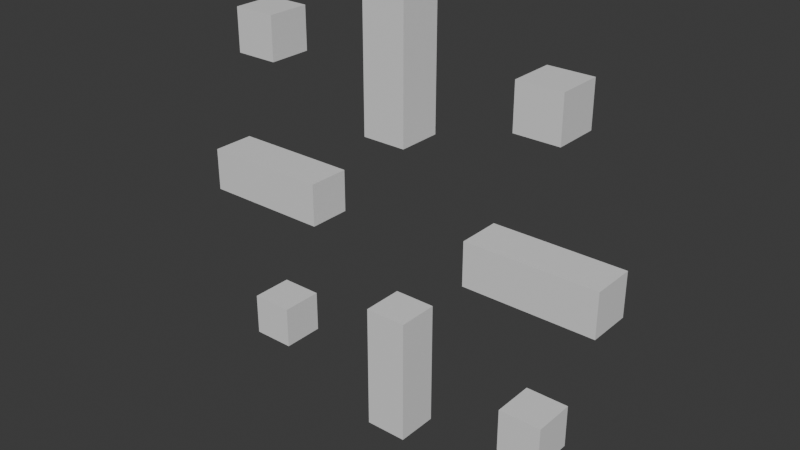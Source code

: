 # Source: crosshair.blend  (saved by Blender 4.0.36; exported with 4.5.12 LTS)
import bpy
from mathutils import Matrix  # noqa: F401  (used for matrix-valued properties, if any)

bpy.ops.wm.read_factory_settings(use_empty=True)
scene = bpy.context.scene
scene.name = 'Scene'

# ---- collections
col_collection = bpy.data.collections.new('Collection'); scene.collection.children.link(col_collection)

# ---- materials (node trees are filled in below, after node groups)
mat_material = bpy.data.materials.new('Material')
mat_material.alpha_threshold = 0.0
mat_material.use_transparent_shadow = False
mat_material.roughness = 0.5
mat_material.line_color = (0.0, 0.0, 0.0, 1.0)
mat_material_001 = bpy.data.materials.new('Material.001')
mat_material_001.alpha_threshold = 0.0
mat_material_001.use_transparent_shadow = False
mat_material_001.roughness = 0.5
mat_material_001.line_color = (0.0, 0.0, 0.0, 1.0)
mat_material_002 = bpy.data.materials.new('Material.002')
mat_material_002.alpha_threshold = 0.0
mat_material_002.use_transparent_shadow = False
mat_material_002.roughness = 0.5
mat_material_002.line_color = (0.0, 0.0, 0.0, 1.0)
mat_material_003 = bpy.data.materials.new('Material.003')
mat_material_003.alpha_threshold = 0.0
mat_material_003.use_transparent_shadow = False
mat_material_003.roughness = 0.5
mat_material_003.line_color = (0.0, 0.0, 0.0, 1.0)
mat_material_004 = bpy.data.materials.new('Material.004')
mat_material_004.alpha_threshold = 0.0
mat_material_004.use_transparent_shadow = False
mat_material_004.roughness = 0.5
mat_material_004.line_color = (0.0, 0.0, 0.0, 1.0)
mat_material_005 = bpy.data.materials.new('Material.005')
mat_material_005.alpha_threshold = 0.0
mat_material_005.use_transparent_shadow = False
mat_material_005.roughness = 0.5
mat_material_005.line_color = (0.0, 0.0, 0.0, 1.0)
mat_material_006 = bpy.data.materials.new('Material.006')
mat_material_006.alpha_threshold = 0.0
mat_material_006.use_transparent_shadow = False
mat_material_006.roughness = 0.5
mat_material_006.line_color = (0.0, 0.0, 0.0, 1.0)
mat_material_007 = bpy.data.materials.new('Material.007')
mat_material_007.alpha_threshold = 0.0
mat_material_007.use_transparent_shadow = False
mat_material_007.roughness = 0.5
mat_material_007.line_color = (0.0, 0.0, 0.0, 1.0)

# ---- material node trees
mat_material.use_nodes = True; mat_material.node_tree.nodes.clear()
_N = mat_material.node_tree.nodes; _L = mat_material.node_tree.links
n0 = _N.new('ShaderNodeOutputMaterial'); n0.name = 'Material Output'; n0.location = (300, 300)
n1 = _N.new('ShaderNodeBsdfPrincipled'); n1.name = 'Principled BSDF'; n1.location = (10, 300)
n1.inputs[3].default_value = 1.45
_L.new(n1.outputs[0], n0.inputs[0])
n0.is_active_output = True
mat_material_001.use_nodes = True; mat_material_001.node_tree.nodes.clear()
_N = mat_material_001.node_tree.nodes; _L = mat_material_001.node_tree.links
n0 = _N.new('ShaderNodeOutputMaterial'); n0.name = 'Material Output'; n0.location = (300, 300)
n1 = _N.new('ShaderNodeBsdfPrincipled'); n1.name = 'Principled BSDF'; n1.location = (10, 300)
n1.inputs[3].default_value = 1.45
_L.new(n1.outputs[0], n0.inputs[0])
n0.is_active_output = True
mat_material_002.use_nodes = True; mat_material_002.node_tree.nodes.clear()
_N = mat_material_002.node_tree.nodes; _L = mat_material_002.node_tree.links
n0 = _N.new('ShaderNodeOutputMaterial'); n0.name = 'Material Output'; n0.location = (300, 300)
n1 = _N.new('ShaderNodeBsdfPrincipled'); n1.name = 'Principled BSDF'; n1.location = (10, 300)
n1.inputs[3].default_value = 1.45
_L.new(n1.outputs[0], n0.inputs[0])
n0.is_active_output = True
mat_material_003.use_nodes = True; mat_material_003.node_tree.nodes.clear()
_N = mat_material_003.node_tree.nodes; _L = mat_material_003.node_tree.links
n0 = _N.new('ShaderNodeOutputMaterial'); n0.name = 'Material Output'; n0.location = (300, 300)
n1 = _N.new('ShaderNodeBsdfPrincipled'); n1.name = 'Principled BSDF'; n1.location = (10, 300)
n1.inputs[3].default_value = 1.45
_L.new(n1.outputs[0], n0.inputs[0])
n0.is_active_output = True
mat_material_004.use_nodes = True; mat_material_004.node_tree.nodes.clear()
_N = mat_material_004.node_tree.nodes; _L = mat_material_004.node_tree.links
n0 = _N.new('ShaderNodeOutputMaterial'); n0.name = 'Material Output'; n0.location = (300, 300)
n1 = _N.new('ShaderNodeBsdfPrincipled'); n1.name = 'Principled BSDF'; n1.location = (10, 300)
n1.inputs[3].default_value = 1.45
_L.new(n1.outputs[0], n0.inputs[0])
n0.is_active_output = True
mat_material_005.use_nodes = True; mat_material_005.node_tree.nodes.clear()
_N = mat_material_005.node_tree.nodes; _L = mat_material_005.node_tree.links
n0 = _N.new('ShaderNodeOutputMaterial'); n0.name = 'Material Output'; n0.location = (300, 300)
n1 = _N.new('ShaderNodeBsdfPrincipled'); n1.name = 'Principled BSDF'; n1.location = (10, 300)
n1.inputs[3].default_value = 1.45
_L.new(n1.outputs[0], n0.inputs[0])
n0.is_active_output = True
mat_material_006.use_nodes = True; mat_material_006.node_tree.nodes.clear()
_N = mat_material_006.node_tree.nodes; _L = mat_material_006.node_tree.links
n0 = _N.new('ShaderNodeOutputMaterial'); n0.name = 'Material Output'; n0.location = (300, 300)
n1 = _N.new('ShaderNodeBsdfPrincipled'); n1.name = 'Principled BSDF'; n1.location = (10, 300)
n1.inputs[3].default_value = 1.45
_L.new(n1.outputs[0], n0.inputs[0])
n0.is_active_output = True
mat_material_007.use_nodes = True; mat_material_007.node_tree.nodes.clear()
_N = mat_material_007.node_tree.nodes; _L = mat_material_007.node_tree.links
n0 = _N.new('ShaderNodeOutputMaterial'); n0.name = 'Material Output'; n0.location = (300, 300)
n1 = _N.new('ShaderNodeBsdfPrincipled'); n1.name = 'Principled BSDF'; n1.location = (10, 300)
n1.inputs[3].default_value = 1.45
_L.new(n1.outputs[0], n0.inputs[0])
n0.is_active_output = True

# ---- world
world_world = bpy.data.worlds.new('World'); scene.world = world_world
world_world.use_nodes = True; world_world.node_tree.nodes.clear()
_N = world_world.node_tree.nodes; _L = world_world.node_tree.links
n0 = _N.new('ShaderNodeOutputWorld'); n0.name = 'World Output'; n0.location = (300, 300)
n1 = _N.new('ShaderNodeBackground'); n1.name = 'Background'; n1.location = (10, 300)
n1.inputs[0].default_value = (0.05088, 0.05088, 0.05088, 1.0)
_L.new(n1.outputs[0], n0.inputs[0])
n0.is_active_output = True
world_world.color = (0.05088, 0.05088, 0.05088)
world_world.use_sun_shadow = False
world_world.sun_shadow_jitter_overblur = 0.0

# ---- meshes
me_cube = bpy.data.meshes.new('Cube')
me_cube.from_pydata([(1.0, 1.0, 1.0), (1.0, 1.0, -1.0), (1.0, -1.0, 1.0), (1.0, -1.0, -1.0), (-1.0, 1.0, 1.0), (-1.0, 1.0, -1.0), (-1.0, -1.0, 1.0), (-1.0, -1.0, -1.0)], [], [(0, 4, 6, 2), (3, 2, 6, 7), (7, 6, 4, 5), (5, 1, 3, 7), (1, 0, 2, 3), (5, 4, 0, 1)])
_uv = me_cube.uv_layers.new(name='UVMap')
_uv.uv.foreach_set('vector', [0.625, 0.5, 0.875, 0.5, 0.875, 0.75, 0.625, 0.75, 0.375, 0.75, 0.625, 0.75, 0.625, 1.0, 0.375, 1.0, 0.375, 0.0, 0.625, 0.0, 0.625, 0.25, 0.375, 0.25, 0.125, 0.5, 0.375, 0.5, 0.375, 0.75, 0.125, 0.75, 0.375, 0.5, 0.625, 0.5, 0.625, 0.75, 0.375, 0.75, 0.375, 0.25, 0.625, 0.25, 0.625, 0.5, 0.375, 0.5])
me_cube.materials.append(mat_material)
me_cube.use_mirror_vertex_groups = False
me_cube.update()
me_cube_001 = bpy.data.meshes.new('Cube.001')
me_cube_001.from_pydata([(1.0, 1.0, 1.0), (1.0, 1.0, -1.0), (1.0, -1.0, 1.0), (1.0, -1.0, -1.0), (-1.0, 1.0, 1.0), (-1.0, 1.0, -1.0), (-1.0, -1.0, 1.0), (-1.0, -1.0, -1.0)], [], [(0, 4, 6, 2), (3, 2, 6, 7), (7, 6, 4, 5), (5, 1, 3, 7), (1, 0, 2, 3), (5, 4, 0, 1)])
_uv = me_cube_001.uv_layers.new(name='UVMap')
_uv.uv.foreach_set('vector', [0.625, 0.5, 0.875, 0.5, 0.875, 0.75, 0.625, 0.75, 0.375, 0.75, 0.625, 0.75, 0.625, 1.0, 0.375, 1.0, 0.375, 0.0, 0.625, 0.0, 0.625, 0.25, 0.375, 0.25, 0.125, 0.5, 0.375, 0.5, 0.375, 0.75, 0.125, 0.75, 0.375, 0.5, 0.625, 0.5, 0.625, 0.75, 0.375, 0.75, 0.375, 0.25, 0.625, 0.25, 0.625, 0.5, 0.375, 0.5])
me_cube_001.materials.append(mat_material_001)
me_cube_001.use_mirror_vertex_groups = False
me_cube_001.update()
me_cube_002 = bpy.data.meshes.new('Cube.002')
me_cube_002.from_pydata([(1.0, 1.0, 1.0), (1.0, 1.0, -1.0), (1.0, -1.0, 1.0), (1.0, -1.0, -1.0), (-1.0, 1.0, 1.0), (-1.0, 1.0, -1.0), (-1.0, -1.0, 1.0), (-1.0, -1.0, -1.0)], [], [(0, 4, 6, 2), (3, 2, 6, 7), (7, 6, 4, 5), (5, 1, 3, 7), (1, 0, 2, 3), (5, 4, 0, 1)])
_uv = me_cube_002.uv_layers.new(name='UVMap')
_uv.uv.foreach_set('vector', [0.625, 0.5, 0.875, 0.5, 0.875, 0.75, 0.625, 0.75, 0.375, 0.75, 0.625, 0.75, 0.625, 1.0, 0.375, 1.0, 0.375, 0.0, 0.625, 0.0, 0.625, 0.25, 0.375, 0.25, 0.125, 0.5, 0.375, 0.5, 0.375, 0.75, 0.125, 0.75, 0.375, 0.5, 0.625, 0.5, 0.625, 0.75, 0.375, 0.75, 0.375, 0.25, 0.625, 0.25, 0.625, 0.5, 0.375, 0.5])
me_cube_002.materials.append(mat_material_002)
me_cube_002.use_mirror_vertex_groups = False
me_cube_002.update()
me_cube_003 = bpy.data.meshes.new('Cube.003')
me_cube_003.from_pydata([(1.0, 1.0, 1.0), (1.0, 1.0, -1.0), (1.0, -1.0, 1.0), (1.0, -1.0, -1.0), (-1.0, 1.0, 1.0), (-1.0, 1.0, -1.0), (-1.0, -1.0, 1.0), (-1.0, -1.0, -1.0)], [], [(0, 4, 6, 2), (3, 2, 6, 7), (7, 6, 4, 5), (5, 1, 3, 7), (1, 0, 2, 3), (5, 4, 0, 1)])
_uv = me_cube_003.uv_layers.new(name='UVMap')
_uv.uv.foreach_set('vector', [0.625, 0.5, 0.875, 0.5, 0.875, 0.75, 0.625, 0.75, 0.375, 0.75, 0.625, 0.75, 0.625, 1.0, 0.375, 1.0, 0.375, 0.0, 0.625, 0.0, 0.625, 0.25, 0.375, 0.25, 0.125, 0.5, 0.375, 0.5, 0.375, 0.75, 0.125, 0.75, 0.375, 0.5, 0.625, 0.5, 0.625, 0.75, 0.375, 0.75, 0.375, 0.25, 0.625, 0.25, 0.625, 0.5, 0.375, 0.5])
me_cube_003.materials.append(mat_material_003)
me_cube_003.use_mirror_vertex_groups = False
me_cube_003.update()
me_cube_004 = bpy.data.meshes.new('Cube.004')
me_cube_004.from_pydata([(1.0, 1.0, 1.0), (1.0, 1.0, -1.0), (1.0, -1.0, 1.0), (1.0, -1.0, -1.0), (-1.0, 1.0, 1.0), (-1.0, 1.0, -1.0), (-1.0, -1.0, 1.0), (-1.0, -1.0, -1.0)], [], [(0, 4, 6, 2), (3, 2, 6, 7), (7, 6, 4, 5), (5, 1, 3, 7), (1, 0, 2, 3), (5, 4, 0, 1)])
_uv = me_cube_004.uv_layers.new(name='UVMap')
_uv.uv.foreach_set('vector', [0.625, 0.5, 0.875, 0.5, 0.875, 0.75, 0.625, 0.75, 0.375, 0.75, 0.625, 0.75, 0.625, 1.0, 0.375, 1.0, 0.375, 0.0, 0.625, 0.0, 0.625, 0.25, 0.375, 0.25, 0.125, 0.5, 0.375, 0.5, 0.375, 0.75, 0.125, 0.75, 0.375, 0.5, 0.625, 0.5, 0.625, 0.75, 0.375, 0.75, 0.375, 0.25, 0.625, 0.25, 0.625, 0.5, 0.375, 0.5])
me_cube_004.materials.append(mat_material_004)
me_cube_004.use_mirror_vertex_groups = False
me_cube_004.update()
me_cube_005 = bpy.data.meshes.new('Cube.005')
me_cube_005.from_pydata([(1.0, 1.0, 1.0), (1.0, 1.0, -1.0), (1.0, -1.0, 1.0), (1.0, -1.0, -1.0), (-1.0, 1.0, 1.0), (-1.0, 1.0, -1.0), (-1.0, -1.0, 1.0), (-1.0, -1.0, -1.0)], [], [(0, 4, 6, 2), (3, 2, 6, 7), (7, 6, 4, 5), (5, 1, 3, 7), (1, 0, 2, 3), (5, 4, 0, 1)])
_uv = me_cube_005.uv_layers.new(name='UVMap')
_uv.uv.foreach_set('vector', [0.625, 0.5, 0.875, 0.5, 0.875, 0.75, 0.625, 0.75, 0.375, 0.75, 0.625, 0.75, 0.625, 1.0, 0.375, 1.0, 0.375, 0.0, 0.625, 0.0, 0.625, 0.25, 0.375, 0.25, 0.125, 0.5, 0.375, 0.5, 0.375, 0.75, 0.125, 0.75, 0.375, 0.5, 0.625, 0.5, 0.625, 0.75, 0.375, 0.75, 0.375, 0.25, 0.625, 0.25, 0.625, 0.5, 0.375, 0.5])
me_cube_005.materials.append(mat_material_005)
me_cube_005.use_mirror_vertex_groups = False
me_cube_005.update()
me_cube_006 = bpy.data.meshes.new('Cube.006')
me_cube_006.from_pydata([(1.0, 1.0, 1.0), (1.0, 1.0, -1.0), (1.0, -1.0, 1.0), (1.0, -1.0, -1.0), (-1.0, 1.0, 1.0), (-1.0, 1.0, -1.0), (-1.0, -1.0, 1.0), (-1.0, -1.0, -1.0)], [], [(0, 4, 6, 2), (3, 2, 6, 7), (7, 6, 4, 5), (5, 1, 3, 7), (1, 0, 2, 3), (5, 4, 0, 1)])
_uv = me_cube_006.uv_layers.new(name='UVMap')
_uv.uv.foreach_set('vector', [0.625, 0.5, 0.875, 0.5, 0.875, 0.75, 0.625, 0.75, 0.375, 0.75, 0.625, 0.75, 0.625, 1.0, 0.375, 1.0, 0.375, 0.0, 0.625, 0.0, 0.625, 0.25, 0.375, 0.25, 0.125, 0.5, 0.375, 0.5, 0.375, 0.75, 0.125, 0.75, 0.375, 0.5, 0.625, 0.5, 0.625, 0.75, 0.375, 0.75, 0.375, 0.25, 0.625, 0.25, 0.625, 0.5, 0.375, 0.5])
me_cube_006.materials.append(mat_material_006)
me_cube_006.use_mirror_vertex_groups = False
me_cube_006.update()
me_cube_007 = bpy.data.meshes.new('Cube.007')
me_cube_007.from_pydata([(1.0, 1.0, 1.0), (1.0, 1.0, -1.0), (1.0, -1.0, 1.0), (1.0, -1.0, -1.0), (-1.0, 1.0, 1.0), (-1.0, 1.0, -1.0), (-1.0, -1.0, 1.0), (-1.0, -1.0, -1.0)], [], [(0, 4, 6, 2), (3, 2, 6, 7), (7, 6, 4, 5), (5, 1, 3, 7), (1, 0, 2, 3), (5, 4, 0, 1)])
_uv = me_cube_007.uv_layers.new(name='UVMap')
_uv.uv.foreach_set('vector', [0.625, 0.5, 0.875, 0.5, 0.875, 0.75, 0.625, 0.75, 0.375, 0.75, 0.625, 0.75, 0.625, 1.0, 0.375, 1.0, 0.375, 0.0, 0.625, 0.0, 0.625, 0.25, 0.375, 0.25, 0.125, 0.5, 0.375, 0.5, 0.375, 0.75, 0.125, 0.75, 0.375, 0.5, 0.625, 0.5, 0.625, 0.75, 0.375, 0.75, 0.375, 0.25, 0.625, 0.25, 0.625, 0.5, 0.375, 0.5])
me_cube_007.materials.append(mat_material_007)
me_cube_007.use_mirror_vertex_groups = False
me_cube_007.update()

# ---- objects
ob_cube = bpy.data.objects.new('Cube', me_cube)
ob_cube_001 = bpy.data.objects.new('Cube.001', me_cube_001)
ob_cube_002 = bpy.data.objects.new('Cube.002', me_cube_002)
ob_cube_003 = bpy.data.objects.new('Cube.003', me_cube_003)
ob_cube_004 = bpy.data.objects.new('Cube.004', me_cube_004)
ob_cube_005 = bpy.data.objects.new('Cube.005', me_cube_005)
ob_cube_006 = bpy.data.objects.new('Cube.006', me_cube_006)
ob_cube_007 = bpy.data.objects.new('Cube.007', me_cube_007)

# ---- transforms, parenting, visibility, modifiers, constraints
ob_cube.location = (0.0, 0.0, 7.0)
ob_cube.scale = (1.0, 1.0, 3.0)
ob_cube.lock_rotations_4d = False
ob_cube.empty_display_type = 'ARROWS'
ob_cube.lineart.crease_threshold = 0.0
ob_cube_001.location = (0.0, 0.0, -7.0)
ob_cube_001.scale = (1.0, 1.0, 3.0)
ob_cube_001.lock_rotations_4d = False
ob_cube_001.empty_display_type = 'ARROWS'
ob_cube_001.lineart.crease_threshold = 0.0
ob_cube_002.location = (7.0, 0.0, 0.0)
ob_cube_002.scale = (3.0, 1.0, 1.0)
ob_cube_002.lock_rotations_4d = False
ob_cube_002.empty_display_type = 'ARROWS'
ob_cube_002.lineart.crease_threshold = 0.0
ob_cube_003.location = (-7.0, 0.0, 0.0)
ob_cube_003.scale = (3.0, 1.0, 1.0)
ob_cube_003.lock_rotations_4d = False
ob_cube_003.empty_display_type = 'ARROWS'
ob_cube_003.lineart.crease_threshold = 0.0
ob_cube_004.location = (7.0, 0.0, 7.0)
ob_cube_004.lock_rotations_4d = False
ob_cube_004.empty_display_type = 'ARROWS'
ob_cube_004.lineart.crease_threshold = 0.0
ob_cube_005.location = (-7.0, 0.0, 7.0)
ob_cube_005.lock_rotations_4d = False
ob_cube_005.empty_display_type = 'ARROWS'
ob_cube_005.lineart.crease_threshold = 0.0
ob_cube_006.location = (7.0, 0.0, -7.0)
ob_cube_006.lock_rotations_4d = False
ob_cube_006.empty_display_type = 'ARROWS'
ob_cube_006.lineart.crease_threshold = 0.0
ob_cube_007.location = (-7.0, 0.0, -7.0)
ob_cube_007.lock_rotations_4d = False
ob_cube_007.empty_display_type = 'ARROWS'
ob_cube_007.lineart.crease_threshold = 0.0

# ---- collection membership
col_collection.objects.link(ob_cube)
col_collection.objects.link(ob_cube_001)
col_collection.objects.link(ob_cube_002)
col_collection.objects.link(ob_cube_003)
col_collection.objects.link(ob_cube_004)
col_collection.objects.link(ob_cube_005)
col_collection.objects.link(ob_cube_006)
col_collection.objects.link(ob_cube_007)

# ---- scene / render settings (as saved in the file)
scene.frame_start = 1; scene.frame_end = 250; scene.frame_set(1)
scene.render.engine = 'BLENDER_EEVEE_NEXT'
scene.cycles.sampling_pattern = 'TABULATED_SOBOL'
bpy.context.view_layer.update()

# ---- added for rendering (the .blend has no active camera and no usable light): camera, sun
cam_auto = bpy.data.cameras.new('AutoCamera')
cam_auto.lens = 50.0
cam_auto.sensor_width = 36.0
cam_auto.clip_end = 1000.0
ob_auto_camera = bpy.data.objects.new('AutoCamera', cam_auto)
scene.collection.objects.link(ob_auto_camera)
ob_auto_camera.location = (26.2346, -31.4816, 20.9877)
ob_auto_camera.rotation_euler = (1.09748, -7.21219e-08, 0.694738)
scene.camera = ob_auto_camera
light_auto_sun = bpy.data.lights.new('AutoSun', 'SUN')
light_auto_sun.energy = 3.0
light_auto_sun.angle = 0.0523599
ob_auto_sun = bpy.data.objects.new('AutoSun', light_auto_sun)
scene.collection.objects.link(ob_auto_sun)
ob_auto_sun.rotation_euler = (0.872665, 0.174533, 0.523599)
bpy.context.view_layer.update()
